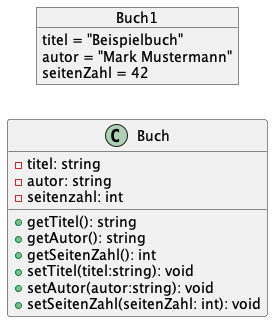

The diagram above was rendered by PlantUML. Its source (embedded in the PNG):
@startuml
left to right direction

class Buch {
    ' private Attribute
    - titel: string
    - autor: string
    - seitenzahl: int

    ' Öffentliche Methoden
    + getTitel(): string
    + getAutor(): string
    + getSeitenZahl(): int
    + setTitel(titel:string): void
    + setAutor(autor:string): void
    + setSeitenZahl(seitenZahl: int): void
}

object Buch1 {
    titel = "Beispielbuch"
    autor = "Mark Mustermann"
    seitenZahl = 42
}
@enduml